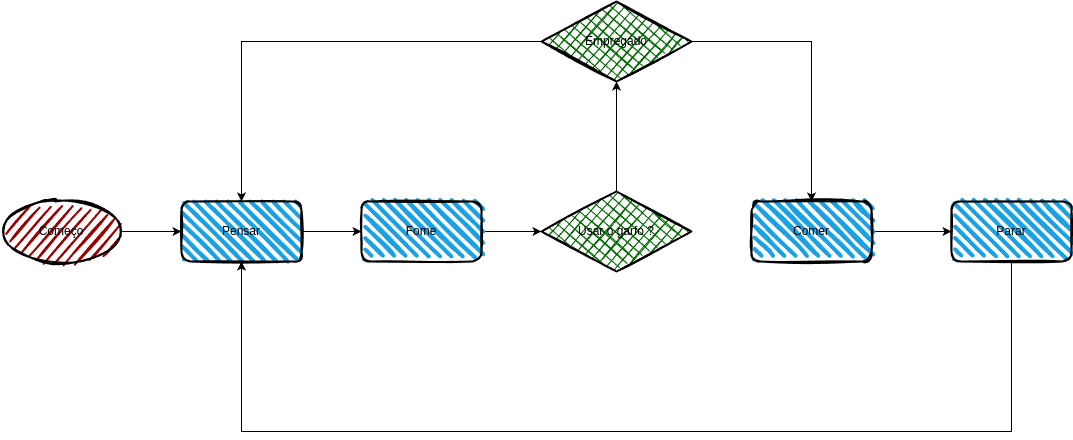

The diagram above was exported from draw.io. Its source (the exported page's mxGraphModel, read from the mxfile embedded in the PNG):
<mxGraphModel dx="2015" dy="690" grid="1" gridSize="10" guides="1" tooltips="1" connect="1" arrows="1" fold="1" page="1" pageScale="1" pageWidth="827" pageHeight="1169" math="0" shadow="0">
  <root>
    <mxCell id="0" />
    <mxCell id="1" parent="0" />
    <mxCell id="d9ctr5aBIRQuknuq1TFs-9" style="edgeStyle=orthogonalEdgeStyle;rounded=0;orthogonalLoop=1;jettySize=auto;html=1;" parent="1" source="d9ctr5aBIRQuknuq1TFs-1" target="d9ctr5aBIRQuknuq1TFs-6" edge="1">
      <mxGeometry relative="1" as="geometry" />
    </mxCell>
    <mxCell id="d9ctr5aBIRQuknuq1TFs-1" value="Pensar" style="rounded=1;whiteSpace=wrap;html=1;strokeWidth=2;fillWeight=4;hachureGap=8;hachureAngle=45;fillColor=#1ba1e2;sketch=1;fontColor=#000000;" parent="1" vertex="1">
      <mxGeometry x="-440" y="510" width="120" height="60" as="geometry" />
    </mxCell>
    <mxCell id="d9ctr5aBIRQuknuq1TFs-8" style="edgeStyle=orthogonalEdgeStyle;rounded=0;orthogonalLoop=1;jettySize=auto;html=1;" parent="1" source="d9ctr5aBIRQuknuq1TFs-2" target="d9ctr5aBIRQuknuq1TFs-1" edge="1">
      <mxGeometry relative="1" as="geometry" />
    </mxCell>
    <mxCell id="d9ctr5aBIRQuknuq1TFs-2" value="Começo" style="ellipse;whiteSpace=wrap;html=1;strokeWidth=2;fillWeight=2;hachureGap=8;fillColor=#990000;fillStyle=dots;sketch=1;fontColor=#000000;" parent="1" vertex="1">
      <mxGeometry x="-620" y="510" width="120" height="60" as="geometry" />
    </mxCell>
    <mxCell id="d9ctr5aBIRQuknuq1TFs-17" style="edgeStyle=orthogonalEdgeStyle;rounded=0;orthogonalLoop=1;jettySize=auto;html=1;" parent="1" source="d9ctr5aBIRQuknuq1TFs-3" target="d9ctr5aBIRQuknuq1TFs-7" edge="1">
      <mxGeometry relative="1" as="geometry" />
    </mxCell>
    <mxCell id="d9ctr5aBIRQuknuq1TFs-18" style="edgeStyle=orthogonalEdgeStyle;rounded=0;orthogonalLoop=1;jettySize=auto;html=1;" parent="1" source="d9ctr5aBIRQuknuq1TFs-3" target="d9ctr5aBIRQuknuq1TFs-1" edge="1">
      <mxGeometry relative="1" as="geometry" />
    </mxCell>
    <mxCell id="d9ctr5aBIRQuknuq1TFs-3" value="Empregado" style="rhombus;whiteSpace=wrap;html=1;strokeWidth=2;fillWeight=-1;hachureGap=8;fillStyle=cross-hatch;fillColor=#006600;sketch=1;fontColor=#000000;" parent="1" vertex="1">
      <mxGeometry x="-80" y="310" width="150" height="80" as="geometry" />
    </mxCell>
    <mxCell id="d9ctr5aBIRQuknuq1TFs-11" style="edgeStyle=orthogonalEdgeStyle;rounded=0;orthogonalLoop=1;jettySize=auto;html=1;" parent="1" source="d9ctr5aBIRQuknuq1TFs-6" target="d9ctr5aBIRQuknuq1TFs-10" edge="1">
      <mxGeometry relative="1" as="geometry" />
    </mxCell>
    <mxCell id="d9ctr5aBIRQuknuq1TFs-6" value="Fome" style="rounded=1;whiteSpace=wrap;html=1;strokeWidth=2;fillWeight=4;hachureGap=8;hachureAngle=45;fillColor=#1ba1e2;sketch=1;fontColor=#000000;" parent="1" vertex="1">
      <mxGeometry x="-260" y="510" width="120" height="60" as="geometry" />
    </mxCell>
    <mxCell id="d9ctr5aBIRQuknuq1TFs-15" style="edgeStyle=orthogonalEdgeStyle;rounded=0;orthogonalLoop=1;jettySize=auto;html=1;" parent="1" source="d9ctr5aBIRQuknuq1TFs-7" target="d9ctr5aBIRQuknuq1TFs-14" edge="1">
      <mxGeometry relative="1" as="geometry" />
    </mxCell>
    <mxCell id="d9ctr5aBIRQuknuq1TFs-7" value="Comer" style="rounded=1;whiteSpace=wrap;html=1;strokeWidth=2;fillWeight=4;hachureGap=8;hachureAngle=45;fillColor=#1ba1e2;fontColor=#000000;sketch=1;curveFitting=1;jiggle=2;glass=0;shadow=0;gradientColor=none;" parent="1" vertex="1">
      <mxGeometry x="130" y="510" width="120" height="60" as="geometry" />
    </mxCell>
    <mxCell id="d9ctr5aBIRQuknuq1TFs-12" style="edgeStyle=orthogonalEdgeStyle;rounded=0;orthogonalLoop=1;jettySize=auto;html=1;" parent="1" source="d9ctr5aBIRQuknuq1TFs-10" target="d9ctr5aBIRQuknuq1TFs-3" edge="1">
      <mxGeometry relative="1" as="geometry" />
    </mxCell>
    <mxCell id="d9ctr5aBIRQuknuq1TFs-10" value="Usar o garfo ?" style="rhombus;whiteSpace=wrap;html=1;strokeWidth=2;fillWeight=-1;hachureGap=8;fillStyle=cross-hatch;fillColor=#006600;sketch=1;fontColor=#000000;" parent="1" vertex="1">
      <mxGeometry x="-80" y="500" width="150" height="80" as="geometry" />
    </mxCell>
    <mxCell id="d9ctr5aBIRQuknuq1TFs-16" style="edgeStyle=orthogonalEdgeStyle;rounded=0;orthogonalLoop=1;jettySize=auto;html=1;" parent="1" source="d9ctr5aBIRQuknuq1TFs-14" target="d9ctr5aBIRQuknuq1TFs-1" edge="1">
      <mxGeometry relative="1" as="geometry">
        <Array as="points">
          <mxPoint x="390" y="740" />
          <mxPoint x="-380" y="740" />
        </Array>
      </mxGeometry>
    </mxCell>
    <mxCell id="d9ctr5aBIRQuknuq1TFs-14" value="Parar" style="rounded=1;whiteSpace=wrap;html=1;strokeWidth=2;fillWeight=4;hachureGap=8;hachureAngle=45;fillColor=#1ba1e2;sketch=1;fontColor=#000000;" parent="1" vertex="1">
      <mxGeometry x="330" y="510" width="120" height="60" as="geometry" />
    </mxCell>
  </root>
</mxGraphModel>